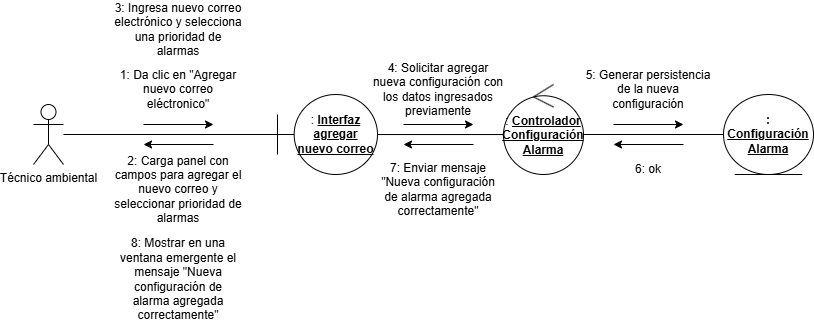

The diagram above was exported from draw.io. Its source (the exported page's mxGraphModel, read from the mxfile embedded in the PNG):
<mxGraphModel dx="858" dy="503" grid="1" gridSize="10" guides="1" tooltips="1" connect="1" arrows="1" fold="1" page="1" pageScale="1" pageWidth="827" pageHeight="1169" math="0" shadow="0">
  <root>
    <mxCell id="0" />
    <mxCell id="1" parent="0" />
    <mxCell id="MKi14qcUdK7WWz-RzRyH-1" parent="1" style="shape=umlActor;verticalLabelPosition=bottom;verticalAlign=top;html=1;outlineConnect=0;" value="Técnico ambiental" vertex="1">
      <mxGeometry height="60" width="30" x="120" y="370" as="geometry" />
    </mxCell>
    <mxCell id="MKi14qcUdK7WWz-RzRyH-2" parent="1" style="shape=umlBoundary;whiteSpace=wrap;html=1;" value=": &lt;b&gt;&lt;u&gt;Interfaz agregar nuevo correo&lt;/u&gt;&lt;/b&gt;" vertex="1">
      <mxGeometry height="80" width="100" x="364" y="360" as="geometry" />
    </mxCell>
    <mxCell id="MKi14qcUdK7WWz-RzRyH-3" edge="1" parent="1" source="MKi14qcUdK7WWz-RzRyH-1" style="edgeStyle=orthogonalEdgeStyle;rounded=0;orthogonalLoop=1;jettySize=auto;html=1;entryX=-0.002;entryY=0.5;entryDx=0;entryDy=0;entryPerimeter=0;endArrow=none;endFill=0;" target="MKi14qcUdK7WWz-RzRyH-2">
      <mxGeometry relative="1" as="geometry" />
    </mxCell>
    <mxCell id="MKi14qcUdK7WWz-RzRyH-17" edge="1" parent="1" source="MKi14qcUdK7WWz-RzRyH-4" style="edgeStyle=orthogonalEdgeStyle;rounded=0;orthogonalLoop=1;jettySize=auto;html=1;entryX=0;entryY=0.5;entryDx=0;entryDy=0;endArrow=none;endFill=0;" target="MKi14qcUdK7WWz-RzRyH-14">
      <mxGeometry relative="1" as="geometry">
        <Array as="points">
          <mxPoint x="810" y="400" />
        </Array>
      </mxGeometry>
    </mxCell>
    <mxCell id="MKi14qcUdK7WWz-RzRyH-4" parent="1" style="ellipse;shape=umlControl;whiteSpace=wrap;html=1;" value=": &lt;b&gt;&lt;u&gt;Controlador Configuración Alarma&lt;/u&gt;&lt;/b&gt;" vertex="1">
      <mxGeometry height="90" width="80" x="590" y="350" as="geometry" />
    </mxCell>
    <mxCell id="MKi14qcUdK7WWz-RzRyH-5" edge="1" parent="1" source="MKi14qcUdK7WWz-RzRyH-2" style="edgeStyle=orthogonalEdgeStyle;rounded=0;orthogonalLoop=1;jettySize=auto;html=1;entryX=0;entryY=0.556;entryDx=0;entryDy=0;entryPerimeter=0;endArrow=none;endFill=0;" target="MKi14qcUdK7WWz-RzRyH-4">
      <mxGeometry relative="1" as="geometry" />
    </mxCell>
    <mxCell id="MKi14qcUdK7WWz-RzRyH-6" edge="1" parent="1" style="endArrow=classic;html=1;rounded=0;" value="">
      <mxGeometry height="50" relative="1" width="50" as="geometry">
        <mxPoint x="230" y="390" as="sourcePoint" />
        <mxPoint x="300" y="390" as="targetPoint" />
      </mxGeometry>
    </mxCell>
    <mxCell id="MKi14qcUdK7WWz-RzRyH-7" parent="1" style="text;html=1;whiteSpace=wrap;strokeColor=none;fillColor=none;align=center;verticalAlign=middle;rounded=0;" value="1: Da clic en &quot;Agregar nuevo correo eléctronico&quot;" vertex="1">
      <mxGeometry height="30" width="130" x="200" y="340" as="geometry" />
    </mxCell>
    <mxCell id="MKi14qcUdK7WWz-RzRyH-9" edge="1" parent="1" style="endArrow=none;html=1;rounded=0;startArrow=classic;startFill=1;endFill=0;" value="">
      <mxGeometry height="50" relative="1" width="50" as="geometry">
        <mxPoint x="230" y="410" as="sourcePoint" />
        <mxPoint x="300" y="410" as="targetPoint" />
      </mxGeometry>
    </mxCell>
    <mxCell id="MKi14qcUdK7WWz-RzRyH-10" parent="1" style="text;html=1;whiteSpace=wrap;strokeColor=none;fillColor=none;align=center;verticalAlign=middle;rounded=0;" value="2: Carga panel con campos para agregar el nuevo correo y seleccionar prioridad de alarmas" vertex="1">
      <mxGeometry height="30" width="130" x="200" y="440" as="geometry" />
    </mxCell>
    <mxCell id="MKi14qcUdK7WWz-RzRyH-11" parent="1" style="text;html=1;whiteSpace=wrap;strokeColor=none;fillColor=none;align=center;verticalAlign=middle;rounded=0;" value="3: Ingresa nuevo correo electrónico y selecciona una prioridad de alarmas" vertex="1">
      <mxGeometry height="30" width="130" x="200" y="280" as="geometry" />
    </mxCell>
    <mxCell id="MKi14qcUdK7WWz-RzRyH-12" parent="1" style="text;html=1;whiteSpace=wrap;strokeColor=none;fillColor=none;align=center;verticalAlign=middle;rounded=0;" value="4: Solicitar agregar nueva&lt;span style=&quot;background-color: transparent; color: light-dark(rgb(0, 0, 0), rgb(255, 255, 255));&quot;&gt;&amp;nbsp;configuración con los datos ingresados previamente&lt;/span&gt;" vertex="1">
      <mxGeometry height="30" width="136" x="457" y="340" as="geometry" />
    </mxCell>
    <mxCell id="MKi14qcUdK7WWz-RzRyH-13" edge="1" parent="1" style="endArrow=classic;html=1;rounded=0;" value="">
      <mxGeometry height="50" relative="1" width="50" as="geometry">
        <mxPoint x="490" y="390" as="sourcePoint" />
        <mxPoint x="560" y="390" as="targetPoint" />
      </mxGeometry>
    </mxCell>
    <mxCell id="MKi14qcUdK7WWz-RzRyH-14" parent="1" style="ellipse;shape=umlEntity;whiteSpace=wrap;html=1;" value="&lt;b&gt;: &lt;u&gt;Configuración Alarma&lt;/u&gt;&lt;/b&gt;" vertex="1">
      <mxGeometry height="80" width="90" x="810" y="360" as="geometry" />
    </mxCell>
    <mxCell id="MKi14qcUdK7WWz-RzRyH-15" edge="1" parent="1" style="endArrow=none;html=1;rounded=0;startArrow=classic;startFill=1;endFill=0;" value="">
      <mxGeometry height="50" relative="1" width="50" as="geometry">
        <mxPoint x="490" y="410" as="sourcePoint" />
        <mxPoint x="560" y="410" as="targetPoint" />
      </mxGeometry>
    </mxCell>
    <mxCell id="MKi14qcUdK7WWz-RzRyH-16" edge="1" parent="1" style="endArrow=none;html=1;rounded=0;startArrow=classic;startFill=1;endFill=0;" value="">
      <mxGeometry height="50" relative="1" width="50" as="geometry">
        <mxPoint x="700" y="410" as="sourcePoint" />
        <mxPoint x="770" y="410" as="targetPoint" />
      </mxGeometry>
    </mxCell>
    <mxCell id="MKi14qcUdK7WWz-RzRyH-19" edge="1" parent="1" style="endArrow=classic;html=1;rounded=0;" value="">
      <mxGeometry height="50" relative="1" width="50" as="geometry">
        <mxPoint x="700" y="390" as="sourcePoint" />
        <mxPoint x="770" y="390" as="targetPoint" />
      </mxGeometry>
    </mxCell>
    <mxCell id="MKi14qcUdK7WWz-RzRyH-20" parent="1" style="text;html=1;whiteSpace=wrap;strokeColor=none;fillColor=none;align=center;verticalAlign=middle;rounded=0;" value="5: Generar persistencia de la nueva configuración" vertex="1">
      <mxGeometry height="30" width="130" x="670" y="340" as="geometry" />
    </mxCell>
    <mxCell id="MKi14qcUdK7WWz-RzRyH-21" parent="1" style="text;html=1;whiteSpace=wrap;strokeColor=none;fillColor=none;align=center;verticalAlign=middle;rounded=0;" value="6: ok" vertex="1">
      <mxGeometry height="30" width="130" x="670" y="420" as="geometry" />
    </mxCell>
    <mxCell id="MKi14qcUdK7WWz-RzRyH-22" parent="1" style="text;html=1;whiteSpace=wrap;strokeColor=none;fillColor=none;align=center;verticalAlign=middle;rounded=0;" value="7: Enviar mensaje &quot;Nueva configuración de alarma agregada correctamente&quot;" vertex="1">
      <mxGeometry height="30" width="130" x="460" y="440" as="geometry" />
    </mxCell>
    <mxCell id="MKi14qcUdK7WWz-RzRyH-23" parent="1" style="text;html=1;whiteSpace=wrap;strokeColor=none;fillColor=none;align=center;verticalAlign=middle;rounded=0;" value="8: Mostrar en una ventana emergente el mensaje &quot;Nueva configuración de alarma agregada correctamente&quot;" vertex="1">
      <mxGeometry height="30" width="130" x="200" y="530" as="geometry" />
    </mxCell>
  </root>
</mxGraphModel>